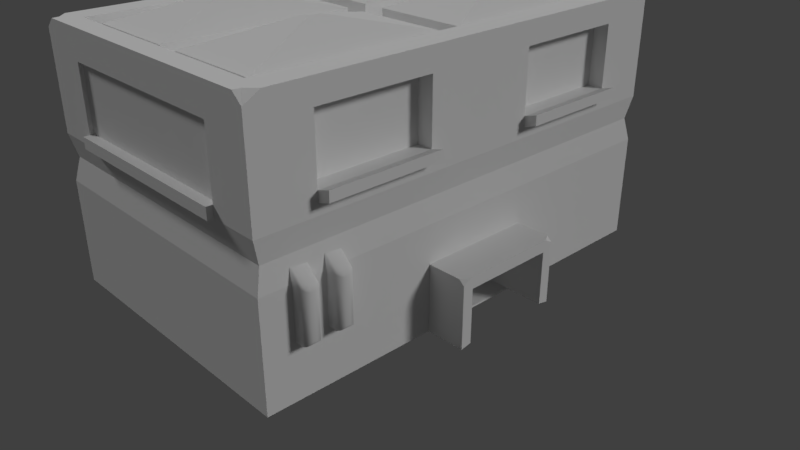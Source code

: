 # Source: building_2.blend  (saved by Blender 2.79.0; exported with 4.5.12 LTS)
import bpy
from mathutils import Matrix  # noqa: F401  (used for matrix-valued properties, if any)

bpy.ops.wm.read_factory_settings(use_empty=True)
scene = bpy.context.scene
scene.name = 'Scene'

# ---- collections
col_collection_1 = bpy.data.collections.new('Collection 1'); scene.collection.children.link(col_collection_1)

# ---- materials (node trees are filled in below, after node groups)
mat_building = bpy.data.materials.new('Building')
mat_building.alpha_threshold = 0.0
mat_building.use_transparent_shadow = False
mat_building.roughness = 0.5
mat_building.specular_intensity = 0.0
mat_building.line_color = (0.0, 0.0, 0.0, 1.0)
mat_window = bpy.data.materials.new('Window')
mat_window.alpha_threshold = 0.0
mat_window.use_transparent_shadow = False
mat_window.roughness = 0.5
mat_window.specular_intensity = 1.0

# ---- material node trees

# ---- world
world_world = bpy.data.worlds.new('World'); scene.world = world_world
world_world.color = (0.05088, 0.05088, 0.05088)
world_world.use_sun_shadow = False
world_world.sun_shadow_jitter_overblur = 0.0
world_world.cycles.sampling_method = 'MANUAL'

# ---- cameras
cam_camera = bpy.data.cameras.new('Camera')
cam_camera.clip_end = 100.0
cam_camera.lens = 35.0
cam_camera.sensor_width = 32.0
cam_camera.sensor_height = 18.0
cam_camera.ortho_scale = 7.314
cam_camera.dof.focus_distance = 0.0
cam_camera.dof.aperture_fstop = 128.0

# ---- lights
light_lamp = bpy.data.lights.new('Lamp', 'SUN')
light_lamp.transmission_factor = 0.0
light_lamp.cutoff_distance = 30.0
light_lamp.angle = 0.1993
light_lamp.energy = 1.0
light_lamp.shadow_buffer_clip_start = 1.001
light_lamp.shadow_soft_size = 0.1
light_lamp.shadow_cascade_max_distance = 1000.0
light_lamp_001 = bpy.data.lights.new('Lamp.001', 'SUN')
light_lamp_001.transmission_factor = 0.0
light_lamp_001.cutoff_distance = 30.0
light_lamp_001.angle = 0.1993
light_lamp_001.energy = 1.0
light_lamp_001.shadow_buffer_clip_start = 1.001
light_lamp_001.shadow_soft_size = 0.1
light_lamp_001.shadow_cascade_max_distance = 1000.0

# ---- meshes
me_cube = bpy.data.meshes.new('Cube')
me_cube.from_pydata([(1.8, 2.88, -1.6), (1.8, -2.88, -1.6), (-1.8, -2.88, -1.6), (-1.8, 2.88, -1.6), (1.476, 2.625, 1.6), (1.476, -2.625, 1.6), (-1.476, 2.625, 1.6), (-1.476, -2.625, 1.6), (1.476, 2.625, 1.353), (1.476, -2.625, 1.353), (-1.476, 2.625, 1.353), (-1.476, -2.625, 1.353), (1.476, -1.373e-06, 1.353), (3.219e-07, 2.625, 1.353), (-7.51e-07, -2.625, 1.353), (-1.476, 3.433e-07, 1.353), (-2.146e-07, -5.15e-07, 1.353), (-0.1403, 2.493, 1.353), (-1.336, 2.493, 1.353), (-1.336, 0.1312, 1.353), (-0.1403, 0.1312, 1.353), (1.329, 2.493, 1.353), (1.329, 0.1312, 1.353), (0.1476, 2.493, 1.353), (0.1476, 0.1312, 1.353), (-0.1403, -2.493, 1.353), (-1.336, -2.493, 1.353), (-1.336, -0.1312, 1.353), (-0.1403, -0.1312, 1.353), (1.336, -0.1312, 1.353), (1.336, -2.493, 1.353), (0.1403, -2.493, 1.353), (0.1403, -0.1312, 1.353), (-0.1403, 2.493, 1.54), (-1.336, 2.493, 1.54), (-1.336, 0.1312, 1.54), (-0.1403, 0.1312, 1.54), (1.329, 2.493, 1.54), (1.329, 0.1312, 1.54), (0.1476, 2.493, 1.54), (0.1476, 0.1312, 1.54), (-0.1403, -2.493, 1.54), (-1.336, -2.493, 1.54), (-1.336, -0.1312, 1.54), (-0.1403, -0.1312, 1.54), (1.336, -0.1312, 1.54), (1.336, -2.493, 1.54), (0.1403, -2.493, 1.54), (0.1403, -0.1312, 1.54), (1.755, 2.808, 0.0), (1.755, -2.808, 0.0), (-1.755, -2.808, 0.0), (-1.755, 2.808, 0.0), (1.8, 2.88, 0.2887), (1.8, -2.88, 0.2887), (-1.8, 2.88, 0.2887), (-1.8, -2.88, 0.2887), (1.8, -2.88, -0.2891), (1.8, 2.88, -0.2891), (-1.8, 2.88, -0.2891), (-1.8, -2.88, -0.2891), (1.675, 2.88, 1.6), (1.688, 2.792, 1.6), (1.8, 2.681, 1.6), (1.8, 2.88, 1.489), (1.8, -2.88, 1.489), (1.8, -2.681, 1.6), (1.688, -2.792, 1.6), (1.675, -2.88, 1.6), (-1.8, -2.88, 1.489), (-1.675, -2.88, 1.6), (-1.688, -2.792, 1.6), (-1.8, -2.681, 1.6), (-1.8, 2.681, 1.6), (-1.688, 2.792, 1.6), (-1.675, 2.88, 1.6), (-1.8, 2.88, 1.489), (0.7769, -1.389, 1.802), (0.7769, -1.236, 1.802), (0.6995, -1.236, 1.802), (0.6995, -1.389, 1.802), (-0.6995, -1.389, 1.802), (-0.6995, -1.236, 1.802), (-0.7769, -1.236, 1.802), (-0.7769, -1.389, 1.802), (-0.7769, 1.236, 1.802), (-0.6995, 1.236, 1.802), (-0.6995, 1.389, 1.802), (-0.7769, 1.389, 1.802), (0.7766, 1.235, 1.802), (0.7766, 1.389, 1.802), (0.6998, 1.389, 1.802), (0.6998, 1.235, 1.802), (1.8, -1.44, -1.6), (1.8, 1.44, -1.6), (1.8, 0.72, -1.6), (1.8, -0.72, -1.6), (1.8, -0.72, -0.7617), (1.8, 0.72, -0.7617), (1.8, 0.5832, -1.574), (1.8, -0.5832, -1.574), (1.8, -0.5832, -0.9025), (1.8, 0.5832, -0.9025), (1.427, 0.5832, -1.574), (1.427, -0.5832, -1.574), (1.427, -0.5832, -0.9025), (1.427, 0.5832, -0.9025), (2.297, -0.72, -1.6), (1.8, -1.44, 0.2887), (2.297, 0.72, -1.6), (1.8, -1.03e-06, 0.2887), (2.297, -0.5832, -1.574), (2.297, -0.5832, -0.9025), (2.297, 0.5832, -1.574), (2.297, 0.5832, -0.9025), (2.297, -0.72, -0.8204), (2.297, -0.6698, -0.8134), (2.297, -0.6143, -0.7617), (2.231, -0.72, -0.7617), (2.297, 0.6143, -0.7617), (2.297, 0.6698, -0.8134), (2.297, 0.72, -0.8204), (2.231, 0.72, -0.7617), (1.8, 1.44, 0.2887), (1.8, -0.72, 0.2887), (1.8, -2.16, 0.2887), (1.8, 0.72, 0.2887), (1.8, 2.16, 0.2887), (1.8, -2.16, 1.6), (1.8, -0.72, 1.6), (1.8, 0.72, 1.6), (1.8, 2.16, 1.6), (1.338, -0.72, 0.9443), (1.8, -0.72, 0.9443), (1.8, 0.72, 0.9443), (1.338, -0.72, 0.543), (1.8, -2.16, 1.318), (1.8, -0.72, 1.318), (1.8, 0.72, 1.318), (1.8, 2.16, 1.318), (1.8, -2.16, 0.543), (1.8, -0.72, 0.543), (1.8, 0.72, 0.543), (1.8, 2.16, 0.543), (1.338, 0.72, 0.543), (1.338, 0.72, 0.9443), (1.338, -2.16, 0.543), (1.338, -2.16, 1.318), (1.338, -0.72, 1.318), (1.338, 0.72, 1.318), (1.338, 2.16, 0.543), (1.338, 2.16, 1.318), (1.8, -2.16, 0.4158), (1.8, -0.72, 0.4158), (1.8, 0.72, 0.4158), (1.8, 2.16, 0.4158), (1.961, -2.16, 0.4652), (1.961, -2.16, 0.5924), (1.961, -0.72, 0.4652), (1.961, -0.72, 0.5924), (1.961, 0.72, 0.4652), (1.961, 0.72, 0.5924), (1.961, 2.16, 0.4652), (1.961, 2.16, 0.5924), (-1.202, 2.88, 1.6), (1.202, 2.88, 1.6), (1.202, -2.88, 1.6), (-1.202, -2.88, 1.6), (1.202, -2.88, 0.2887), (-1.202, -2.88, 0.2887), (-1.202, 2.88, 0.2887), (1.202, 2.88, 0.2887), (1.202, 2.88, 1.23), (-1.202, 2.88, 1.23), (-1.202, -2.88, 1.23), (1.202, -2.88, 1.23), (-1.202, -2.88, 0.4286), (1.202, -2.88, 0.4286), (1.202, 2.88, 0.4286), (-1.202, 2.88, 0.4286), (-1.202, -2.955, 0.2887), (1.202, -2.955, 0.2887), (-1.202, -2.955, 0.4286), (1.202, -2.955, 0.4286), (1.202, 2.955, 0.2887), (-1.202, 2.955, 0.2887), (1.202, 2.955, 0.4286), (-1.202, 2.955, 0.4286), (-1.202, -2.83, 0.4286), (-1.202, -2.83, 1.23), (1.202, -2.83, 0.4286), (1.202, -2.83, 1.23), (1.202, 2.83, 0.4286), (1.202, 2.83, 1.23), (-1.202, 2.83, 0.4286), (-1.202, 2.83, 1.23), (-1.8, 6.866e-07, 0.2887), (-1.8, -1.44, 0.2887), (-1.8, 1.44, 0.2887), (-1.8, -2.16, 0.2887), (-1.8, 0.72, 0.2887), (-1.8, -0.72, 0.2887), (-1.8, 2.16, 0.2887), (-1.8, -2.16, 1.6), (-1.8, -0.72, 1.6), (-1.8, 0.72, 1.6), (-1.8, 2.16, 1.6), (-1.8, 0.72, 1.346), (-1.8, 2.16, 1.346), (-1.8, -2.16, 1.346), (-1.8, -0.72, 1.346), (-1.8, 0.72, 0.543), (-1.8, 2.16, 0.543), (-1.8, -2.16, 0.543), (-1.8, -0.72, 0.543), (-1.8, 0.72, 0.4158), (-1.8, 2.16, 0.4158), (-1.8, -2.16, 0.4158), (-1.8, -0.72, 0.4158), (-1.905, 0.72, 0.4358), (-1.872, 0.72, 0.5586), (-1.905, 2.16, 0.4358), (-1.872, 2.16, 0.5586), (-1.905, -2.16, 0.4358), (-1.872, -2.16, 0.5586), (-1.905, -0.72, 0.4358), (-1.872, -0.72, 0.5586), (-1.592, 0.72, 0.543), (-1.592, 0.72, 1.346), (-1.592, 2.16, 0.543), (-1.592, 2.16, 1.346), (-1.592, -2.16, 0.543), (-1.592, -2.16, 1.346), (-1.592, -0.72, 0.543), (-1.592, -0.72, 1.346), (1.8, -2.503, -0.2891), (1.8, -2.503, -0.9173), (1.8, -2.099, -0.2891), (1.8, -1.898, -0.2891), (1.8, -2.301, -0.2891), (1.8, -2.301, -0.9173), (1.8, -2.099, -0.9173), (1.8, -1.898, -0.9173), (1.976, -2.424, -0.3328), (1.938, -2.424, -0.2616), (1.919, -2.503, -0.2891), (1.965, -2.424, -0.2939), (1.959, -2.474, -0.2914), (1.933, -2.48, -0.2705), (1.959, -2.48, -0.3124), (1.919, -2.503, -0.9173), (1.976, -2.424, -0.8736), (1.959, -2.48, -0.9045), (1.938, -2.021, -0.2616), (1.919, -2.099, -0.2891), (1.976, -2.021, -0.3328), (1.933, -2.077, -0.2705), (1.959, -2.07, -0.2914), (1.959, -2.076, -0.3124), (1.965, -2.021, -0.2939), (1.938, -1.976, -0.2616), (1.976, -1.976, -0.3328), (1.935, -1.898, -0.2891), (1.965, -1.976, -0.2939), (1.962, -1.927, -0.2912), (1.964, -1.92, -0.3094), (1.941, -1.92, -0.273), (1.938, -2.38, -0.2616), (1.976, -2.38, -0.3328), (1.934, -2.301, -0.2891), (1.965, -2.38, -0.2939), (1.962, -2.33, -0.2912), (1.964, -2.324, -0.3094), (1.941, -2.324, -0.273), (1.919, -2.301, -0.9173), (1.976, -2.38, -0.8736), (1.959, -2.324, -0.9045), (1.919, -2.099, -0.9173), (1.976, -2.021, -0.8736), (1.959, -2.076, -0.9045), (1.919, -1.898, -0.9173), (1.976, -1.976, -0.8736), (1.959, -1.921, -0.9045), (1.816, -1.976, -0.1741), (1.778, -1.898, -0.1458), (1.789, -1.921, -0.1544), (1.816, -2.424, -0.1741), (1.774, -2.503, -0.1244), (1.788, -2.48, -0.1482), (1.816, -2.38, -0.1741), (1.778, -2.301, -0.1453), (1.789, -2.324, -0.1543), (1.816, -2.021, -0.1741), (1.775, -2.099, -0.1261), (1.788, -2.076, -0.1487), (1.426, 0.72, 0.543), (1.426, 0.72, 0.9443), (1.426, -0.72, 0.543), (1.426, -0.72, 0.9443), (1.426, -0.72, 1.318), (1.426, -2.16, 0.543), (1.426, -2.16, 1.318), (1.426, 0.72, 1.318), (1.426, 2.16, 0.543), (1.426, 2.16, 1.318), (1.519, 0.72, 0.543), (1.519, 0.72, 0.9443), (1.519, -0.72, 0.543), (1.519, -0.72, 0.9443), (1.519, -0.72, 1.318), (1.519, -2.16, 0.543), (1.519, -2.16, 1.318), (1.519, 0.72, 1.318), (1.519, 2.16, 0.543), (1.519, 2.16, 1.318), (1.603, 0.72, 0.543), (1.603, 0.72, 0.9443), (1.603, -0.72, 0.543), (1.603, -0.72, 0.9443), (1.603, -0.72, 1.318), (1.603, -2.16, 0.543), (1.603, -2.16, 1.318), (1.603, 0.72, 1.318), (1.603, 2.16, 0.543), (1.603, 2.16, 1.318)], [(237, 238), (235, 239)], [(0, 94, 95, 96, 93, 1, 2, 3), (55, 202, 216, 212, 208, 206, 73, 76), (49, 53, 127, 123, 126, 110, 124, 108, 125, 54, 50), (1, 57, 60, 2), (51, 56, 199, 197, 201, 196, 200, 198, 202, 55, 52), (165, 172, 173, 164), (7, 5, 9, 14, 11), (56, 169, 176, 174, 167, 70, 69), (67, 66, 128, 129, 130, 131, 63, 62, 4, 5), (14, 16, 28, 25), (5, 4, 8, 12, 9), (6, 7, 11, 15, 10), (4, 6, 10, 13, 8), (12, 16, 32, 29), (16, 12, 22, 24), (10, 15, 19, 18), (26, 25, 41, 42), (13, 10, 18, 17), (15, 16, 20, 19), (16, 13, 17, 20), (18, 19, 35, 34), (12, 8, 21, 22), (13, 16, 24, 23), (8, 13, 23, 21), (22, 21, 37, 38), (16, 15, 27, 28), (11, 14, 25, 26), (15, 11, 26, 27), (17, 18, 34, 33), (16, 14, 31, 32), (14, 9, 30, 31), (9, 12, 29, 30), (40, 38, 89, 92), (38, 37, 90, 89), (41, 44, 82, 81), (46, 45, 78, 77), (21, 23, 39, 37), (30, 29, 45, 46), (20, 17, 33, 36), (27, 26, 42, 43), (23, 24, 40, 39), (31, 30, 46, 47), (19, 20, 36, 35), (25, 28, 44, 41), (24, 22, 38, 40), (32, 31, 47, 48), (28, 27, 43, 44), (29, 32, 48, 45), (42, 41, 81, 84), (48, 47, 80, 79), (45, 48, 79, 78), (35, 36, 86, 85), (43, 42, 84, 83), (44, 43, 83, 82), (34, 35, 85, 88), (33, 34, 88, 87), (36, 33, 87, 86), (39, 40, 92, 91), (37, 39, 91, 90), (2, 60, 59, 3), (55, 170, 171, 53, 49, 52), (62, 61, 165, 164, 75, 74, 6, 4), (52, 49, 58, 59), (74, 73, 206, 205, 204, 203, 72, 71, 7, 6), (71, 70, 167, 166, 68, 67, 5, 7), (59, 58, 0, 3), (60, 57, 50, 51), (59, 60, 51, 52), (51, 50, 54, 168, 169, 56), (61, 62, 63, 64), (65, 66, 67, 68), (69, 70, 71, 72), (73, 74, 75, 76), (138, 134, 145, 149), (77, 78, 79, 80), (81, 82, 83, 84), (85, 86, 87, 88), (89, 90, 91, 92), (47, 46, 77, 80), (238, 242, 241, 237, 239, 240, 236, 235, 57, 1, 93, 96, 97, 98, 95, 94, 0, 58), (101, 102, 114, 112), (102, 101, 105, 106), (99, 95, 109, 113), (109, 121, 120, 114, 113), (95, 99, 100, 96), (103, 106, 105, 104), (101, 100, 104, 105), (99, 102, 106, 103), (100, 99, 103, 104), (98, 97, 118, 117, 119, 122), (152, 125, 108, 124, 153), (95, 98, 122, 121, 109), (100, 101, 112, 111), (120, 119, 117, 116, 112, 114), (116, 115, 107, 111, 112), (96, 100, 111, 107), (102, 99, 113, 114), (115, 116, 117, 118), (119, 120, 121, 122), (97, 96, 107, 115, 118), (54, 125, 152, 140, 136, 128, 66, 65), (161, 160, 162, 163), (154, 126, 123, 127, 155), (131, 139, 143, 155, 127, 53, 64, 63), (147, 146, 300, 301), (128, 136, 137, 129), (129, 137, 138, 130), (140, 141, 135, 146), (148, 147, 301, 299), (130, 138, 139, 131), (134, 142, 144, 145), (139, 138, 149, 151), (143, 139, 151, 150), (142, 143, 150, 144), (136, 140, 146, 147), (141, 133, 132, 135), (133, 137, 148, 132), (137, 136, 147, 148), (137, 133, 141, 142, 134, 138), (154, 155, 162, 160), (157, 156, 158, 159), (152, 153, 158, 156), (141, 153, 124, 110, 126, 154, 142), (141, 140, 157, 159), (143, 142, 161, 163), (142, 154, 160, 161), (140, 152, 156, 157), (155, 143, 163, 162), (153, 141, 159, 158), (166, 175, 177, 168, 54, 65, 68), (169, 168, 181, 180), (61, 64, 53, 171, 178, 172, 165), (170, 179, 187, 185), (164, 173, 179, 170, 55, 76, 75), (167, 174, 175, 166), (175, 174, 189, 191), (179, 173, 195, 194), (182, 180, 181, 183), (177, 176, 182, 183), (176, 169, 180, 182), (168, 177, 183, 181), (186, 184, 185, 187), (179, 178, 186, 187), (178, 171, 184, 186), (171, 170, 185, 184), (189, 188, 190, 191), (174, 176, 188, 189), (176, 177, 190, 188), (177, 175, 191, 190), (193, 192, 194, 195), (173, 172, 193, 195), (172, 178, 192, 193), (178, 179, 194, 192), (206, 208, 207, 205), (203, 209, 213, 217, 199, 56, 69, 72), (218, 201, 197, 199, 217), (205, 207, 211, 215, 200, 196, 201, 218, 214, 210, 204), (216, 202, 198, 200, 215), (204, 210, 209, 203), (212, 211, 227, 229), (208, 212, 229, 230), (211, 212, 222, 220), (214, 218, 225, 226), (222, 221, 219, 220), (226, 225, 223, 224), (218, 217, 223, 225), (215, 211, 220, 219), (213, 214, 226, 224), (217, 213, 224, 223), (212, 216, 221, 222), (216, 215, 219, 221), (230, 229, 227, 228), (234, 233, 231, 232), (210, 214, 233, 234), (207, 208, 230, 228), (214, 213, 231, 233), (211, 207, 228, 227), (209, 210, 234, 232), (213, 209, 232, 231), (267, 289, 286, 244), (238, 284, 262), (237, 241, 277, 254), (245, 287, 235), (254, 293, 237), (269, 239, 290), (237, 293, 284, 238, 58, 49, 50, 57, 235, 287, 290, 239), (260, 283, 292, 253), (236, 240, 274, 250), (255, 278, 281, 261), (243, 251, 275, 268), (242, 238, 262, 280), (241, 242, 280, 277), (240, 239, 269, 274), (243, 246, 247, 249), (244, 248, 247, 246), (245, 249, 247, 248), (253, 256, 257, 259), (254, 258, 257, 256), (255, 259, 257, 258), (260, 263, 264, 266), (261, 265, 264, 263), (262, 266, 264, 265), (267, 270, 271, 273), (268, 272, 271, 270), (269, 273, 271, 272), (245, 250, 252, 249), (249, 252, 251, 243), (255, 261, 263, 259), (259, 263, 260, 253), (243, 268, 270, 246), (246, 270, 267, 244), (250, 274, 276, 252), (252, 276, 275, 251), (268, 275, 276, 272), (272, 276, 274, 269), (254, 277, 279, 258), (258, 279, 278, 255), (277, 280, 282, 279), (279, 282, 281, 278), (261, 281, 282, 265), (265, 282, 280, 262), (292, 283, 285, 294), (294, 285, 284, 293), (286, 289, 291, 288), (288, 291, 290, 287), (269, 290, 291, 273), (273, 291, 289, 267), (287, 245, 248, 288), (288, 248, 244, 286), (262, 284, 285, 266), (266, 285, 283, 260), (293, 254, 256, 294), (294, 256, 253, 292), (235, 236, 250, 245), (297, 298, 308, 307), (302, 296, 306, 312), (144, 150, 303, 295), (149, 145, 296, 302), (135, 132, 298, 297), (145, 144, 295, 296), (146, 135, 297, 300), (132, 148, 299, 298), (150, 151, 304, 303), (151, 149, 302, 304), (310, 307, 317, 320), (307, 308, 318, 317), (300, 297, 307, 310), (303, 304, 314, 313), (298, 299, 309, 308), (304, 302, 312, 314), (299, 301, 311, 309), (301, 300, 310, 311), (296, 295, 305, 306), (295, 303, 313, 305), (322, 316, 315, 323, 324), (321, 320, 317, 318, 319), (313, 314, 324, 323), (308, 309, 319, 318), (314, 312, 322, 324), (309, 311, 321, 319), (311, 310, 320, 321), (306, 305, 315, 316), (305, 313, 323, 315), (312, 306, 316, 322)])
me_cube.polygons.foreach_set('use_smooth', [0, 0, 0, 0, 0, 0, 0, 0, 0, 0, 0, 0, 0, 0, 0, 0, 0, 0, 0, 0, 0, 0, 0, 0, 0, 0, 0, 0, 0, 0, 0, 0, 0, 0, 0, 0, 0, 0, 0, 0, 0, 0, 0, 0, 0, 0, 0, 0, 0, 0, 0, 0, 0, 0, 0, 0, 0, 0, 0, 0, 0, 0, 0, 0, 0, 0, 0, 0, 0, 0, 0, 0, 0, 0, 0, 0, 0, 0, 0, 0, 0, 0, 0, 0, 0, 0, 0, 0, 0, 0, 0, 0, 0, 0, 0, 0, 0, 0, 0, 0, 0, 0, 0, 0, 0, 0, 0, 0, 0, 0, 0, 0, 0, 0, 0, 0, 0, 0, 0, 0, 0, 0, 0, 0, 0, 0, 0, 0, 0, 0, 0, 0, 0, 0, 0, 0, 0, 0, 0, 0, 0, 0, 0, 0, 0, 0, 0, 0, 0, 0, 0, 0, 0, 0, 0, 0, 0, 0, 0, 0, 0, 0, 0, 0, 0, 0, 0, 0, 0, 0, 0, 0, 0, 0, 0, 0, 0, 0, 0, 1, 1, 1, 1, 1, 1, 0, 1, 1, 1, 1, 1, 1, 1, 1, 1, 1, 1, 1, 1, 1, 1, 1, 1, 1, 1, 1, 1, 1, 1, 1, 1, 1, 1, 1, 1, 1, 1, 1, 1, 1, 1, 1, 1, 1, 1, 1, 1, 1, 1, 1, 1, 1, 1, 1, 0, 0, 0, 0, 0, 0, 0, 0, 0, 0, 0, 0, 0, 0, 0, 0, 0, 0, 0, 0, 0, 0, 0, 0, 0, 0, 0, 0, 0, 0])
me_cube.polygons.foreach_set('material_index', [0, 0, 0, 0, 0, 0, 0, 0, 0, 0, 0, 0, 0, 0, 0, 0, 0, 0, 0, 0, 0, 0, 0, 0, 0, 0, 0, 0, 0, 0, 0, 0, 0, 0, 0, 0, 0, 0, 0, 0, 0, 0, 0, 0, 0, 0, 0, 0, 0, 0, 0, 0, 0, 0, 0, 0, 0, 0, 0, 0, 0, 0, 0, 0, 0, 0, 0, 0, 0, 0, 0, 0, 0, 0, 0, 0, 0, 0, 0, 0, 0, 0, 0, 0, 0, 0, 0, 0, 0, 0, 0, 0, 0, 0, 0, 0, 0, 0, 0, 0, 0, 0, 0, 0, 0, 0, 0, 0, 0, 0, 0, 0, 0, 0, 0, 0, 0, 0, 0, 0, 0, 0, 0, 0, 0, 0, 0, 0, 0, 0, 0, 0, 0, 0, 0, 0, 0, 0, 0, 0, 0, 0, 0, 0, 0, 1, 0, 0, 0, 1, 0, 0, 0, 0, 0, 0, 0, 0, 0, 0, 0, 0, 0, 0, 0, 0, 0, 0, 0, 0, 0, 1, 1, 0, 0, 0, 0, 0, 0, 0, 0, 0, 0, 0, 0, 0, 0, 0, 0, 0, 0, 0, 0, 0, 0, 0, 0, 0, 0, 0, 0, 0, 0, 0, 0, 0, 0, 0, 0, 0, 0, 0, 0, 0, 0, 0, 0, 0, 0, 0, 0, 0, 0, 0, 0, 0, 0, 0, 0, 0, 0, 0, 0, 0, 0, 0, 0, 0, 0, 0, 0, 0, 0, 0, 0, 0, 0, 0, 0, 0, 0, 0, 0, 0, 1, 1, 0, 0, 0, 0, 0, 0, 0, 0])
_uv = me_cube.uv_layers.new(name='UVMap')
_uv.uv.foreach_set('vector', [0.5197, 0.002849, 0.5197, 0.1054, 0.5197, 0.1567, 0.5197, 0.2593, 0.5197, 0.3106, 0.5197, 0.4132, 0.2642, 0.4132, 0.2642, 0.002849, 0.1369, 0.8292, 0.1369, 0.7779, 0.1459, 0.7779, 0.155, 0.7779, 0.212, 0.7779, 0.23, 0.7779, 0.23, 0.8149, 0.2221, 0.8292, 0.639, 0.408, 0.6185, 0.4132, 0.6185, 0.3619, 0.6185, 0.3106, 0.6185, 0.2593, 0.6185, 0.208, 0.6185, 0.1567, 0.6185, 0.1054, 0.6185, 0.05414, 0.6185, 0.002856, 0.639, 0.007948, 0.7526, 0.9374, 0.6595, 0.9374, 0.6595, 0.681, 0.7526, 0.681, 0.1165, 0.424, 0.1369, 0.4189, 0.1369, 0.4701, 0.1369, 0.5214, 0.1369, 0.5727, 0.1369, 0.624, 0.1369, 0.6753, 0.1369, 0.7266, 0.1369, 0.7779, 0.1369, 0.8292, 0.1165, 0.824, 0.5254, 0.4615, 0.5517, 0.4615, 0.5517, 0.6327, 0.5254, 0.6327, 0.8896, 0.4189, 0.8896, 0.6292, 0.8721, 0.6292, 0.8721, 0.524, 0.8721, 0.4189, 0.6185, 0.681, 0.6185, 0.7236, 0.6086, 0.7236, 0.5517, 0.7236, 0.5254, 0.7236, 0.5254, 0.6899, 0.5332, 0.681, 0.2506, 0.009134, 0.2585, 0.01706, 0.2585, 0.05414, 0.2585, 0.1567, 0.2585, 0.2593, 0.2585, 0.3619, 0.2585, 0.3989, 0.2506, 0.4069, 0.2355, 0.395, 0.2355, 0.02104, 0.3405, 0.7928, 0.3405, 0.6058, 0.3505, 0.6152, 0.3505, 0.7834, 0.8664, 0.03923, 0.8664, 0.4132, 0.8489, 0.4132, 0.8489, 0.2262, 0.8489, 0.03923, 0.8664, 0.4189, 0.8664, 0.7928, 0.8489, 0.7928, 0.8489, 0.6058, 0.8489, 0.4189, 0.8953, 0.6291, 0.8953, 0.4189, 0.9128, 0.4189, 0.9128, 0.524, 0.9128, 0.6291, 0.2357, 0.6058, 0.3405, 0.6058, 0.3306, 0.6152, 0.2457, 0.6152, 0.3405, 0.6058, 0.2357, 0.6058, 0.2462, 0.5965, 0.33, 0.5965, 0.4454, 0.4189, 0.4454, 0.6058, 0.4354, 0.5965, 0.4354, 0.4282, 0.9843, 0.03918, 0.9843, 0.1243, 0.9711, 0.1243, 0.9711, 0.03918, 0.3405, 0.4189, 0.4454, 0.4189, 0.4354, 0.4282, 0.3505, 0.4282, 0.4454, 0.6058, 0.3405, 0.6058, 0.3505, 0.5965, 0.4354, 0.5965, 0.3405, 0.6058, 0.3405, 0.4189, 0.3505, 0.4282, 0.3505, 0.5965, 0.9352, 0.03923, 0.9352, 0.2075, 0.922, 0.2075, 0.922, 0.03923, 0.2357, 0.6058, 0.2357, 0.4189, 0.2462, 0.4282, 0.2462, 0.5965, 0.3405, 0.4189, 0.3405, 0.6058, 0.33, 0.5965, 0.33, 0.4282, 0.2357, 0.4189, 0.3405, 0.4189, 0.33, 0.4282, 0.2462, 0.4282, 0.9317, 0.5928, 0.9317, 0.7611, 0.9184, 0.7611, 0.9184, 0.5928, 0.3405, 0.6058, 0.4454, 0.6058, 0.4354, 0.6152, 0.3505, 0.6152, 0.4454, 0.7928, 0.3405, 0.7928, 0.3505, 0.7834, 0.4354, 0.7834, 0.4454, 0.6058, 0.4454, 0.7928, 0.4354, 0.7834, 0.4354, 0.6152, 0.9409, 0.4095, 0.9409, 0.3244, 0.9541, 0.3244, 0.9541, 0.4095, 0.3405, 0.6058, 0.3405, 0.7928, 0.3306, 0.7834, 0.3306, 0.6152, 0.3405, 0.7928, 0.2357, 0.7928, 0.2457, 0.7834, 0.3306, 0.7834, 0.2357, 0.7928, 0.2357, 0.6058, 0.2457, 0.6152, 0.2457, 0.7834, 0.7583, 0.5928, 0.8422, 0.5928, 0.803, 0.6715, 0.7975, 0.6715, 0.8422, 0.5928, 0.8422, 0.7611, 0.803, 0.6824, 0.803, 0.6715, 0.8432, 0.002849, 0.8432, 0.1711, 0.8035, 0.09243, 0.8035, 0.08153, 0.8432, 0.4189, 0.8432, 0.5871, 0.8035, 0.5084, 0.8035, 0.4975, 0.433, 0.9067, 0.433, 0.9909, 0.4197, 0.9909, 0.4197, 0.9067, 0.9317, 0.7668, 0.9317, 0.935, 0.9184, 0.935, 0.9184, 0.7668, 0.9317, 0.4189, 0.9317, 0.5871, 0.9184, 0.5871, 0.9184, 0.4189, 0.9506, 0.4189, 0.9506, 0.5871, 0.9374, 0.5871, 0.9374, 0.4189, 0.9374, 0.7611, 0.9374, 0.5928, 0.9506, 0.5928, 0.9506, 0.7611, 0.9708, 0.504, 0.9708, 0.4189, 0.984, 0.4189, 0.984, 0.504, 0.2874, 0.9067, 0.2874, 0.9919, 0.2742, 0.9919, 0.2742, 0.9067, 0.8235, 0.935, 0.8235, 0.7668, 0.8368, 0.7668, 0.8368, 0.935, 0.3368, 0.9909, 0.3368, 0.9067, 0.3501, 0.9067, 0.3501, 0.9909, 0.9352, 0.2132, 0.9352, 0.3815, 0.922, 0.3815, 0.922, 0.2132, 0.9006, 0.8873, 0.9006, 0.9724, 0.8874, 0.9724, 0.8874, 0.8873, 0.973, 0.3244, 0.973, 0.4095, 0.9598, 0.4095, 0.9598, 0.3244, 0.7583, 0.002849, 0.8432, 0.002849, 0.8035, 0.08153, 0.798, 0.08153, 0.7583, 0.5871, 0.7583, 0.4189, 0.798, 0.4975, 0.798, 0.5084, 0.8432, 0.5871, 0.7583, 0.5871, 0.798, 0.5084, 0.8035, 0.5084, 0.8432, 0.3451, 0.7583, 0.3451, 0.7979, 0.2664, 0.8034, 0.2664, 0.7583, 0.1711, 0.7583, 0.002849, 0.798, 0.08153, 0.798, 0.09243, 0.8432, 0.1711, 0.7583, 0.1711, 0.798, 0.09243, 0.8035, 0.09243, 0.8432, 0.1768, 0.8432, 0.3451, 0.8034, 0.2664, 0.8034, 0.2555, 0.7583, 0.1768, 0.8432, 0.1768, 0.8034, 0.2555, 0.7979, 0.2555, 0.7583, 0.3451, 0.7583, 0.1768, 0.7979, 0.2555, 0.7979, 0.2664, 0.7583, 0.7611, 0.7583, 0.5928, 0.7975, 0.6715, 0.7975, 0.6824, 0.8422, 0.7611, 0.7583, 0.7611, 0.7975, 0.6824, 0.803, 0.6824, 0.00284, 0.4189, 0.0959, 0.4189, 0.0959, 0.8292, 0.00284, 0.8292, 0.6185, 0.6753, 0.6185, 0.6327, 0.6185, 0.4615, 0.6185, 0.4189, 0.639, 0.422, 0.639, 0.6721, 0.2506, 0.4069, 0.2496, 0.4132, 0.216, 0.4132, 0.04534, 0.4132, 0.01172, 0.4132, 0.0108, 0.4069, 0.02584, 0.395, 0.2355, 0.395, 0.639, 0.6721, 0.639, 0.422, 0.6595, 0.4189, 0.6595, 0.6753, 0.0108, 0.4069, 0.002862, 0.3989, 0.002862, 0.3619, 0.002863, 0.2593, 0.002863, 0.1567, 0.002863, 0.05414, 0.002863, 0.01706, 0.0108, 0.009134, 0.02584, 0.02104, 0.02584, 0.395, 0.0108, 0.009134, 0.01172, 0.00285, 0.04534, 0.00285, 0.216, 0.002849, 0.2496, 0.002849, 0.2506, 0.009134, 0.2355, 0.02104, 0.02584, 0.02104, 0.6595, 0.6753, 0.6595, 0.4189, 0.7526, 0.4189, 0.7526, 0.6753, 0.6595, 0.681, 0.6595, 0.9374, 0.639, 0.9343, 0.639, 0.6843, 0.0959, 0.8292, 0.0959, 0.4189, 0.1165, 0.424, 0.1165, 0.824, 0.639, 0.6843, 0.639, 0.9343, 0.6185, 0.9374, 0.6185, 0.8948, 0.6185, 0.7236, 0.6185, 0.681, 0.2496, 0.4132, 0.2506, 0.4069, 0.2585, 0.3989, 0.2585, 0.4132, 0.2585, 0.002849, 0.2585, 0.01706, 0.2506, 0.009134, 0.2496, 0.002849, 0.00284, 0.002849, 0.01172, 0.00285, 0.0108, 0.009134, 0.002863, 0.01706, 0.002862, 0.3989, 0.0108, 0.4069, 0.01172, 0.4132, 0.00284, 0.4132, 0.8817, 0.8873, 0.8817, 0.9139, 0.8489, 0.9139, 0.8489, 0.8873, 0.8035, 0.4975, 0.8035, 0.5084, 0.798, 0.5084, 0.798, 0.4975, 0.8035, 0.08153, 0.8035, 0.09243, 0.798, 0.09243, 0.798, 0.08153, 0.8034, 0.2664, 0.7979, 0.2664, 0.7979, 0.2555, 0.8034, 0.2555, 0.803, 0.6715, 0.803, 0.6824, 0.7975, 0.6824, 0.7975, 0.6715, 0.7583, 0.4189, 0.8432, 0.4189, 0.8035, 0.4975, 0.798, 0.4975, 0.6595, 0.07284, 0.7041, 0.07283, 0.7041, 0.05846, 0.6595, 0.05846, 0.6595, 0.04409, 0.7041, 0.04409, 0.7041, 0.02971, 0.6595, 0.02971, 0.6595, 0.002854, 0.7526, 0.002849, 0.7526, 0.1054, 0.7526, 0.1567, 0.6931, 0.1567, 0.6931, 0.2593, 0.7526, 0.2593, 0.7526, 0.3106, 0.7526, 0.4131, 0.6595, 0.4132, 0.8841, 0.7985, 0.8841, 0.8816, 0.8489, 0.8816, 0.8489, 0.7985, 0.8841, 0.8816, 0.8841, 0.7985, 0.9106, 0.7985, 0.9106, 0.8816, 0.8905, 0.3641, 0.9002, 0.3641, 0.9002, 0.3994, 0.8905, 0.3995, 0.8179, 0.8694, 0.7625, 0.8694, 0.762, 0.8658, 0.7683, 0.8596, 0.816, 0.8596, 0.9124, 0.7375, 0.9105, 0.7277, 0.9105, 0.6446, 0.9124, 0.6349, 0.00284, 0.8349, 0.0505, 0.8349, 0.0505, 0.9179, 0.00284, 0.9179, 0.8059, 0.3774, 0.7583, 0.3774, 0.7583, 0.3508, 0.8059, 0.3508, 0.09465, 0.8702, 0.1423, 0.8702, 0.1423, 0.8968, 0.09465, 0.8968, 0.148, 0.9179, 0.148, 0.8349, 0.1745, 0.8349, 0.1745, 0.9179, 0.9073, 0.2558, 0.9073, 0.3584, 0.8768, 0.3584, 0.8721, 0.3508, 0.8721, 0.2633, 0.8768, 0.2558, 0.6095, 0.05414, 0.6185, 0.05414, 0.6185, 0.1054, 0.6185, 0.1567, 0.6095, 0.1567, 0.7936, 0.8751, 0.7936, 0.9348, 0.763, 0.9348, 0.7583, 0.9306, 0.7583, 0.8751, 0.7583, 0.3774, 0.8059, 0.3774, 0.8059, 0.4127, 0.7583, 0.4127, 0.762, 0.8658, 0.7583, 0.8619, 0.7583, 0.7743, 0.762, 0.7704, 0.7683, 0.7766, 0.7683, 0.8596, 0.762, 0.7704, 0.7625, 0.7668, 0.8179, 0.7668, 0.816, 0.7766, 0.7683, 0.7766, 0.9002, 0.7786, 0.8905, 0.7785, 0.8905, 0.7432, 0.9002, 0.7432, 0.1423, 0.8702, 0.09465, 0.8702, 0.09465, 0.8349, 0.1423, 0.8349, 0.7625, 0.7668, 0.762, 0.7704, 0.7583, 0.7743, 0.7583, 0.7668, 0.7583, 0.8619, 0.762, 0.8658, 0.7625, 0.8694, 0.7583, 0.8694, 0.4863, 0.8809, 0.4863, 0.9406, 0.451, 0.9406, 0.451, 0.8851, 0.4557, 0.8809, 0.6185, 0.002856, 0.6185, 0.05414, 0.6095, 0.05414, 0.6004, 0.05414, 0.5454, 0.05415, 0.5254, 0.05415, 0.5254, 0.01707, 0.5332, 0.002861, 0.9774, 0.8751, 0.9865, 0.8751, 0.9865, 0.9776, 0.9774, 0.9776, 0.6095, 0.2593, 0.6185, 0.2593, 0.6185, 0.3106, 0.6185, 0.3619, 0.6095, 0.3619, 0.5254, 0.3619, 0.5454, 0.3619, 0.6004, 0.3619, 0.6095, 0.3619, 0.6185, 0.3619, 0.6185, 0.4132, 0.5332, 0.4132, 0.5254, 0.3989, 0.975, 0.704, 0.975, 0.7592, 0.9688, 0.7592, 0.9688, 0.704, 0.5254, 0.05415, 0.5454, 0.05415, 0.5454, 0.1567, 0.5254, 0.1567, 0.5254, 0.1567, 0.5454, 0.1567, 0.5454, 0.2593, 0.5254, 0.2593, 0.8835, 0.1418, 0.8835, 0.03923, 0.9163, 0.03923, 0.9163, 0.1418, 0.9409, 0.3187, 0.9409, 0.2161, 0.9472, 0.2161, 0.9472, 0.3187, 0.5254, 0.2593, 0.5454, 0.2593, 0.5454, 0.3619, 0.5254, 0.3619, 0.8817, 0.9139, 0.8817, 0.9424, 0.8489, 0.9424, 0.8489, 0.9139, 0.05618, 0.9374, 0.05618, 0.8349, 0.08897, 0.8349, 0.08897, 0.9374, 0.2357, 0.9619, 0.2357, 0.9067, 0.2685, 0.9067, 0.2685, 0.9619, 0.8835, 0.2501, 0.8835, 0.1475, 0.9163, 0.1475, 0.9163, 0.2501, 0.1275, 0.9025, 0.1275, 0.9577, 0.09465, 0.9577, 0.09465, 0.9025, 0.2984, 0.9619, 0.2984, 0.9333, 0.3311, 0.9333, 0.3311, 0.9619, 0.2984, 0.9333, 0.2984, 0.9067, 0.3311, 0.9067, 0.3311, 0.9333, 0.8721, 0.7375, 0.8721, 0.6349, 0.9049, 0.6349, 0.9049, 0.7375, 0.5454, 0.1567, 0.5719, 0.1567, 0.6004, 0.1567, 0.6004, 0.2593, 0.5719, 0.2593, 0.5454, 0.2593, 0.5035, 0.8809, 0.5035, 0.9835, 0.492, 0.9835, 0.492, 0.8809, 0.9774, 0.7668, 0.9865, 0.7668, 0.9865, 0.8694, 0.9774, 0.8694, 0.9769, 0.2161, 0.9769, 0.3187, 0.9654, 0.3187, 0.9654, 0.2161, 0.6004, 0.1567, 0.6095, 0.1567, 0.6185, 0.1567, 0.6185, 0.208, 0.6185, 0.2593, 0.6095, 0.2593, 0.6004, 0.2593, 0.8835, 0.03923, 0.8835, 0.1418, 0.8721, 0.1418, 0.8721, 0.03923, 0.8835, 0.1475, 0.8835, 0.2501, 0.8721, 0.2501, 0.8721, 0.1475, 0.9174, 0.005506, 0.926, 0.002849, 0.926, 0.01484, 0.9174, 0.0175, 0.3651, 0.9187, 0.3565, 0.9214, 0.3565, 0.9094, 0.3651, 0.9067, 0.9145, 0.3991, 0.9059, 0.3964, 0.9059, 0.3844, 0.9145, 0.3871, 0.9059, 0.3641, 0.9145, 0.3667, 0.9145, 0.3787, 0.9059, 0.376, 0.5254, 0.8948, 0.5517, 0.8948, 0.6086, 0.8948, 0.6185, 0.8948, 0.6185, 0.9374, 0.5332, 0.9374, 0.5254, 0.9285, 0.5144, 0.7668, 0.5144, 0.5957, 0.5197, 0.5957, 0.5197, 0.7668, 0.5254, 0.4277, 0.5332, 0.4189, 0.6185, 0.4189, 0.6185, 0.4615, 0.6086, 0.4615, 0.5517, 0.4615, 0.5254, 0.4615, 0.9059, 0.7531, 0.9059, 0.7432, 0.9112, 0.7432, 0.9112, 0.7531, 0.5254, 0.6327, 0.5517, 0.6327, 0.6086, 0.6327, 0.6185, 0.6327, 0.6185, 0.6753, 0.5332, 0.6753, 0.5254, 0.6664, 0.5254, 0.7236, 0.5517, 0.7236, 0.5517, 0.8948, 0.5254, 0.8948, 0.5179, 0.7725, 0.5179, 0.9436, 0.5144, 0.9436, 0.5144, 0.7725, 0.1367, 0.9025, 0.1367, 0.9595, 0.1331, 0.9595, 0.1331, 0.9025, 0.9409, 0.03923, 0.9508, 0.03923, 0.9508, 0.2104, 0.9409, 0.2104, 0.9601, 0.2104, 0.9601, 0.03918, 0.9654, 0.03918, 0.9654, 0.2104, 0.9112, 0.7745, 0.9112, 0.7845, 0.9059, 0.7845, 0.9059, 0.7745, 0.9112, 0.7588, 0.9112, 0.7688, 0.9059, 0.7688, 0.9059, 0.7588, 0.9374, 0.7668, 0.9473, 0.7668, 0.9473, 0.938, 0.9374, 0.938, 0.9616, 0.4189, 0.9616, 0.5901, 0.9563, 0.5901, 0.9563, 0.4189, 0.902, 0.03289, 0.902, 0.02292, 0.9074, 0.02292, 0.9074, 0.03289, 0.5197, 0.4189, 0.5197, 0.59, 0.5144, 0.59, 0.5144, 0.4189, 0.5079, 0.7669, 0.451, 0.7669, 0.451, 0.5958, 0.5079, 0.5958, 0.8396, 0.3508, 0.8396, 0.4078, 0.8361, 0.4078, 0.8361, 0.3508, 0.9601, 0.03918, 0.9601, 0.2104, 0.9565, 0.2104, 0.9565, 0.03918, 0.9063, 0.9443, 0.9063, 0.8873, 0.9098, 0.8873, 0.9098, 0.9443, 0.5079, 0.5901, 0.451, 0.5901, 0.451, 0.4189, 0.5079, 0.4189, 0.9767, 0.6983, 0.9767, 0.5272, 0.9802, 0.5272, 0.9802, 0.6983, 0.4386, 0.9638, 0.4386, 0.9067, 0.4422, 0.9067, 0.4422, 0.9638, 0.9616, 0.5901, 0.9616, 0.4189, 0.9651, 0.4189, 0.9651, 0.5901, 0.23, 0.7779, 0.212, 0.7779, 0.212, 0.6753, 0.23, 0.6753, 0.23, 0.4701, 0.212, 0.4701, 0.155, 0.4701, 0.1459, 0.4701, 0.1369, 0.4701, 0.1369, 0.4189, 0.2221, 0.4189, 0.23, 0.4331, 0.1459, 0.5727, 0.1369, 0.5727, 0.1369, 0.5214, 0.1369, 0.4701, 0.1459, 0.4701, 0.23, 0.6753, 0.212, 0.6753, 0.155, 0.6753, 0.1459, 0.6753, 0.1369, 0.6753, 0.1369, 0.624, 0.1369, 0.5727, 0.1459, 0.5727, 0.155, 0.5727, 0.212, 0.5727, 0.23, 0.5727, 0.1459, 0.7779, 0.1369, 0.7779, 0.1369, 0.7266, 0.1369, 0.6753, 0.1459, 0.6753, 0.23, 0.5727, 0.212, 0.5727, 0.212, 0.4701, 0.23, 0.4701, 0.1949, 0.8349, 0.1949, 0.9374, 0.1802, 0.9374, 0.1802, 0.8349, 0.148, 0.9808, 0.148, 0.9236, 0.1627, 0.9236, 0.1627, 0.9808, 0.1949, 0.9374, 0.1949, 0.8349, 0.2, 0.8349, 0.2, 0.9374, 0.8548, 0.02305, 0.8565, 0.03195, 0.8489, 0.03195, 0.8495, 0.02292, 0.9859, 0.5272, 0.9947, 0.5272, 0.9947, 0.6298, 0.9859, 0.6298, 0.9913, 0.3187, 0.9826, 0.3187, 0.9826, 0.2161, 0.9913, 0.2161, 0.9897, 0.5214, 0.9897, 0.4189, 0.9972, 0.4189, 0.9972, 0.5214, 0.8755, 0.03195, 0.8771, 0.02305, 0.8824, 0.02292, 0.8831, 0.03195, 0.4345, 0.901, 0.4345, 0.7985, 0.4396, 0.7985, 0.4396, 0.901, 0.8887, 0.03195, 0.8904, 0.02305, 0.8957, 0.02292, 0.8963, 0.03195, 0.8681, 0.02305, 0.8698, 0.03195, 0.8622, 0.03195, 0.8628, 0.02292, 0.9859, 0.7381, 0.9859, 0.6355, 0.9933, 0.6355, 0.9933, 0.7381, 0.2927, 0.901, 0.2357, 0.901, 0.2357, 0.7985, 0.2927, 0.7985, 0.451, 0.7726, 0.508, 0.7726, 0.508, 0.8752, 0.451, 0.8752, 0.9858, 0.13, 0.9858, 0.1872, 0.9711, 0.1872, 0.9711, 0.13, 0.971, 0.5958, 0.971, 0.6983, 0.9563, 0.6983, 0.9563, 0.5958, 0.4345, 0.7985, 0.4345, 0.901, 0.4197, 0.901, 0.4197, 0.7985, 0.038, 0.9236, 0.038, 0.9808, 0.02326, 0.9808, 0.02326, 0.9236, 0.814, 0.8751, 0.814, 0.9777, 0.7992, 0.9777, 0.7992, 0.8751, 0.00284, 0.9808, 0.00284, 0.9236, 0.01758, 0.9236, 0.01758, 0.9808, 0.9115, 0.009998, 0.9029, 0.009998, 0.9029, 0.006833, 0.9115, 0.006833, 0.93, 0.9857, 0.9313, 0.996, 0.9205, 0.9854, 0.7696, 0.9522, 0.7711, 0.9969, 0.7626, 0.9972, 0.7612, 0.9524, 0.9817, 0.3648, 0.9915, 0.3528, 0.9901, 0.3645, 0.7612, 0.9524, 0.7711, 0.9405, 0.7696, 0.9522, 0.7788, 0.9852, 0.7883, 0.9855, 0.7896, 0.9958, 0.6595, 0.05846, 0.6479, 0.05845, 0.6493, 0.07283, 0.6595, 0.07284, 0.6595, 0.4132, 0.639, 0.408, 0.639, 0.007948, 0.6595, 0.002854, 0.6595, 0.02971, 0.6478, 0.02971, 0.6493, 0.04408, 0.6595, 0.04409, 0.8942, 0.009998, 0.8856, 0.009997, 0.8856, 0.006833, 0.8942, 0.006833, 0.8489, 0.01722, 0.8489, 0.002849, 0.8573, 0.002849, 0.8573, 0.01722, 0.8761, 0.4048, 0.876, 0.3662, 0.8792, 0.3662, 0.8792, 0.4048, 0.8808, 0.7483, 0.8808, 0.7868, 0.8776, 0.7868, 0.8776, 0.7483, 0.9313, 0.941, 0.93, 0.9857, 0.9205, 0.9854, 0.9229, 0.9407, 0.8772, 0.002849, 0.8772, 0.01722, 0.8688, 0.01722, 0.8688, 0.002849, 0.7896, 0.9407, 0.7883, 0.9855, 0.7788, 0.9852, 0.7812, 0.9405, 0.8808, 0.7483, 0.8808, 0.7455, 0.8843, 0.7453, 0.8847, 0.7468, 0.8808, 0.7432, 0.8848, 0.7438, 0.8843, 0.7453, 0.8808, 0.7455, 0.9817, 0.3648, 0.9788, 0.3666, 0.9787, 0.3651, 0.9806, 0.3635, 0.876, 0.4099, 0.8721, 0.4092, 0.8725, 0.4077, 0.876, 0.4075, 0.7612, 0.9524, 0.7584, 0.9542, 0.7583, 0.9527, 0.7601, 0.9511, 0.8761, 0.4048, 0.876, 0.4075, 0.8725, 0.4077, 0.8721, 0.4062, 0.8792, 0.4099, 0.8792, 0.4075, 0.8827, 0.4077, 0.8832, 0.4091, 0.8792, 0.4048, 0.8832, 0.4064, 0.8827, 0.4077, 0.8792, 0.4075, 0.8848, 0.4079, 0.8832, 0.4091, 0.8827, 0.4077, 0.8832, 0.4064, 0.8777, 0.7432, 0.8776, 0.7455, 0.8741, 0.7453, 0.8737, 0.744, 0.8776, 0.7483, 0.8737, 0.7466, 0.8741, 0.7453, 0.8776, 0.7455, 0.8721, 0.7451, 0.8737, 0.744, 0.8741, 0.7453, 0.8737, 0.7466, 0.9817, 0.3648, 0.9831, 0.4095, 0.9801, 0.4087, 0.9788, 0.3666, 0.8847, 0.7468, 0.8848, 0.789, 0.8808, 0.7868, 0.8808, 0.7483, 0.8761, 0.4048, 0.8792, 0.4048, 0.8792, 0.4075, 0.876, 0.4075, 0.876, 0.4075, 0.8792, 0.4075, 0.8792, 0.4099, 0.876, 0.4099, 0.8808, 0.7483, 0.8776, 0.7483, 0.8776, 0.7455, 0.8808, 0.7455, 0.8808, 0.7455, 0.8776, 0.7455, 0.8777, 0.7432, 0.8808, 0.7432, 0.8573, 0.01722, 0.8573, 0.002849, 0.8602, 0.004491, 0.8602, 0.01558, 0.8848, 0.789, 0.8737, 0.789, 0.8776, 0.7868, 0.8808, 0.7868, 0.8776, 0.7483, 0.8776, 0.7868, 0.8737, 0.789, 0.8737, 0.7466, 0.7767, 0.9837, 0.7783, 0.9413, 0.7812, 0.9405, 0.7788, 0.9852, 0.7612, 0.9524, 0.7626, 0.9972, 0.7597, 0.9963, 0.7584, 0.9542, 0.8721, 0.4062, 0.8721, 0.3641, 0.876, 0.3662, 0.8761, 0.4048, 0.8688, 0.002849, 0.8688, 0.01722, 0.8659, 0.01558, 0.8659, 0.004491, 0.8721, 0.3641, 0.8831, 0.3641, 0.8792, 0.3662, 0.876, 0.3662, 0.8792, 0.4048, 0.8792, 0.3662, 0.8831, 0.3641, 0.8832, 0.4064, 0.9184, 0.9839, 0.92, 0.9416, 0.9229, 0.9407, 0.9205, 0.9854, 0.8856, 0.006833, 0.8856, 0.009997, 0.8837, 0.01396, 0.8836, 0.00287, 0.6495, 0.0601, 0.6499, 0.07119, 0.6493, 0.07283, 0.6479, 0.05845, 0.9029, 0.006833, 0.9029, 0.009998, 0.9009, 0.01396, 0.9009, 0.00287, 0.6495, 0.03135, 0.6499, 0.04244, 0.6493, 0.04408, 0.6478, 0.02971, 0.9112, 0.0156, 0.9001, 0.0156, 0.9009, 0.01396, 0.9117, 0.014, 0.9117, 0.014, 0.9009, 0.01396, 0.9029, 0.009998, 0.9115, 0.009998, 0.6478, 0.02971, 0.6596, 0.02976, 0.6583, 0.03139, 0.6495, 0.03135, 0.9009, 0.00287, 0.9111, 0.002849, 0.9115, 0.006833, 0.9029, 0.006833, 0.894, 0.0156, 0.8829, 0.0156, 0.8837, 0.01396, 0.8944, 0.014, 0.8944, 0.014, 0.8837, 0.01396, 0.8856, 0.009997, 0.8942, 0.009998, 0.6479, 0.05845, 0.6596, 0.05851, 0.6583, 0.06013, 0.6495, 0.0601, 0.8836, 0.00287, 0.8939, 0.002849, 0.8942, 0.006833, 0.8856, 0.006833, 0.9901, 0.3645, 0.9915, 0.4093, 0.9831, 0.4095, 0.9817, 0.3648, 0.4015, 0.9619, 0.4015, 0.9333, 0.4082, 0.9333, 0.4082, 0.9619, 0.3771, 0.9619, 0.3771, 0.9353, 0.3837, 0.9353, 0.3837, 0.9619, 0.9717, 0.7668, 0.9717, 0.8694, 0.9655, 0.8694, 0.9655, 0.7668, 0.3708, 0.9619, 0.3708, 0.9353, 0.3771, 0.9353, 0.3771, 0.9619, 0.3953, 0.9619, 0.3953, 0.9333, 0.4015, 0.9333, 0.4015, 0.9619, 0.3708, 0.9353, 0.3708, 0.9067, 0.3771, 0.9067, 0.3771, 0.9353, 0.9717, 0.8751, 0.9717, 0.9776, 0.9655, 0.9776, 0.9655, 0.8751, 0.3953, 0.9333, 0.3953, 0.9067, 0.4015, 0.9067, 0.4015, 0.9333, 0.8116, 0.406, 0.8116, 0.3508, 0.8179, 0.3508, 0.8179, 0.406, 0.2245, 0.8349, 0.2245, 0.9374, 0.2182, 0.9374, 0.2182, 0.8349, 0.9589, 0.8751, 0.9589, 0.9776, 0.953, 0.9776, 0.953, 0.8751, 0.4082, 0.9619, 0.4082, 0.9333, 0.4141, 0.9333, 0.4141, 0.9619, 0.9655, 0.8751, 0.9655, 0.9776, 0.9589, 0.9776, 0.9589, 0.8751, 0.8179, 0.406, 0.8179, 0.3508, 0.8245, 0.3508, 0.8245, 0.406, 0.4015, 0.9333, 0.4015, 0.9067, 0.4082, 0.9067, 0.4082, 0.9333, 0.2182, 0.8349, 0.2182, 0.9374, 0.2116, 0.9374, 0.2116, 0.8349, 0.9472, 0.3187, 0.9472, 0.2161, 0.9538, 0.2161, 0.9538, 0.3187, 0.9688, 0.704, 0.9688, 0.7592, 0.9622, 0.7592, 0.9622, 0.704, 0.3771, 0.9353, 0.3771, 0.9067, 0.3837, 0.9067, 0.3837, 0.9353, 0.9655, 0.7668, 0.9655, 0.8694, 0.9589, 0.8694, 0.9589, 0.7668, 0.3534, 0.901, 0.3269, 0.901, 0.2984, 0.9011, 0.2984, 0.7985, 0.3534, 0.7985, 0.4141, 0.901, 0.359, 0.9011, 0.359, 0.7985, 0.3875, 0.7985, 0.4141, 0.7985, 0.8245, 0.406, 0.8245, 0.3508, 0.8304, 0.3508, 0.8304, 0.406, 0.4082, 0.9333, 0.4082, 0.9067, 0.4141, 0.9067, 0.4141, 0.9333, 0.2116, 0.8349, 0.2116, 0.9374, 0.2057, 0.9374, 0.2057, 0.8349, 0.9538, 0.3187, 0.9538, 0.2161, 0.9597, 0.2161, 0.9597, 0.3187, 0.9622, 0.704, 0.9622, 0.7592, 0.9563, 0.7592, 0.9563, 0.704, 0.3837, 0.9353, 0.3837, 0.9067, 0.3896, 0.9067, 0.3896, 0.9353, 0.9589, 0.7668, 0.9589, 0.8694, 0.953, 0.8694, 0.953, 0.7668, 0.3837, 0.9619, 0.3837, 0.9353, 0.3896, 0.9353, 0.3896, 0.9619])
me_cube.materials.append(mat_building)
me_cube.materials.append(mat_window)
me_cube.use_remesh_preserve_volume = False
me_cube.use_remesh_preserve_attributes = False
me_cube.use_mirror_vertex_groups = False
me_cube.use_paint_bone_selection = False
me_cube.use_paint_mask = True
me_cube.update()

# ---- objects
ob_cube = bpy.data.objects.new('Cube', me_cube)
ob_lamp = bpy.data.objects.new('Lamp', light_lamp)
ob_camera = bpy.data.objects.new('Camera', cam_camera)
ob_lamp_001 = bpy.data.objects.new('Lamp.001', light_lamp_001)

# ---- transforms, parenting, visibility, modifiers, constraints
ob_cube.location = (0.0, 0.0, 1.606)
ob_cube.lock_rotations_4d = False
ob_cube.empty_display_type = 'ARROWS'
ob_cube.lineart.crease_threshold = 0.0
ob_lamp.location = (4.033, 0.467, 5.904)
ob_lamp.rotation_euler = (-0.7294, 0.8177, -0.3321)
ob_lamp.lock_rotations_4d = False
ob_lamp.empty_display_type = 'ARROWS'
ob_lamp.color = (0.0, 0.0, 0.0, 0.0)
ob_lamp.lineart.crease_threshold = 0.0
ob_camera.location = (7.481, -6.508, 5.344)
ob_camera.rotation_euler = (1.109, 0.0, 0.8149)
ob_camera.lock_rotations_4d = False
ob_camera.empty_display_type = 'ARROWS'
ob_camera.color = (0.0, 0.0, 0.0, 0.0)
ob_camera.display_type = 'WIRE'
ob_camera.lineart.crease_threshold = 0.0
ob_lamp_001.location = (-5.127, -2.936, 5.904)
ob_lamp_001.rotation_euler = (-0.4409, -0.7851, 0.994)
ob_lamp_001.lock_rotations_4d = False
ob_lamp_001.empty_display_type = 'ARROWS'
ob_lamp_001.color = (0.0, 0.0, 0.0, 0.0)
ob_lamp_001.lineart.crease_threshold = 0.0

# ---- collection membership
col_collection_1.objects.link(ob_cube)
col_collection_1.objects.link(ob_lamp)
col_collection_1.objects.link(ob_camera)
col_collection_1.objects.link(ob_lamp_001)

# ---- scene / render settings (as saved in the file)
scene.camera = ob_camera
scene.frame_start = 1; scene.frame_end = 250; scene.frame_set(164)
scene.render.engine = 'BLENDER_EEVEE_NEXT'
scene.render.resolution_percentage = 50
scene.render.dither_intensity = 0.0
scene.cycles.use_denoising = False
scene.cycles.samples = 128
scene.cycles.sampling_pattern = 'TABULATED_SOBOL'
scene.cycles.use_adaptive_sampling = False
scene.cycles.use_light_tree = False
scene.cycles.blur_glossy = 0.0
scene.cycles.sample_clamp_indirect = 0.0
scene.view_settings.view_transform = 'Standard'
bpy.context.view_layer.update()
